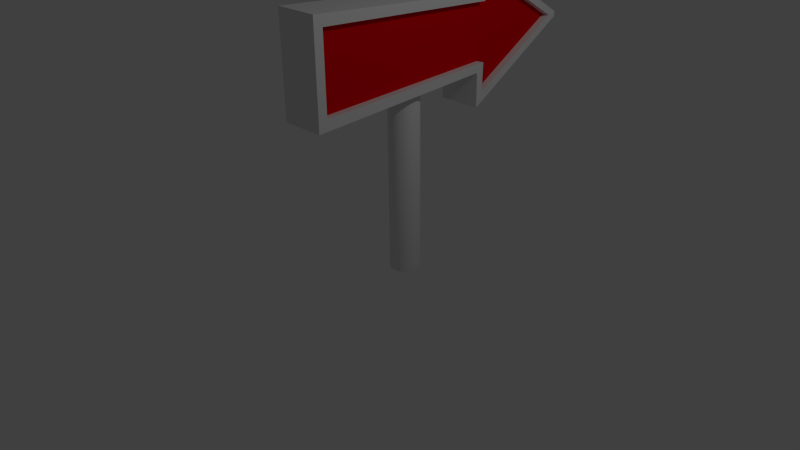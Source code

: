 # Source: Arrow.blend  (saved by Blender 2.75.0; exported with 4.5.12 LTS)
import bpy
from mathutils import Matrix  # noqa: F401  (used for matrix-valued properties, if any)

bpy.ops.wm.read_factory_settings(use_empty=True)
scene = bpy.context.scene
scene.name = 'Scene'

# ---- collections
col_collection_1 = bpy.data.collections.new('Collection 1'); scene.collection.children.link(col_collection_1)

# ---- materials (node trees are filled in below, after node groups)
mat_white_arrow = bpy.data.materials.new('White_Arrow')
mat_white_arrow.alpha_threshold = 0.0
mat_white_arrow.use_transparent_shadow = False
mat_white_arrow.roughness = 0.5
mat_red_arrow = bpy.data.materials.new('Red_Arrow')
mat_red_arrow.alpha_threshold = 0.0
mat_red_arrow.use_transparent_shadow = False
mat_red_arrow.diffuse_color = (0.8, 0.0, 0.004389, 1.0)
mat_red_arrow.roughness = 0.5
mat_red_arrow.line_color = (0.0, 0.0, 0.0, 1.0)

# ---- material node trees

# ---- world
world_world = bpy.data.worlds.new('World'); scene.world = world_world
world_world.color = (0.05088, 0.05088, 0.05088)
world_world.use_sun_shadow = False
world_world.sun_shadow_jitter_overblur = 0.0
world_world.cycles.sampling_method = 'MANUAL'
world_world.cycles.sample_map_resolution = 256

# ---- cameras
cam_camera = bpy.data.cameras.new('Camera')
cam_camera.clip_end = 100.0
cam_camera.lens = 35.0
cam_camera.sensor_width = 32.0
cam_camera.sensor_height = 18.0
cam_camera.ortho_scale = 7.314
cam_camera.dof.focus_distance = 0.0
cam_camera.dof.aperture_fstop = 128.0

# ---- lights
light_lamp = bpy.data.lights.new('Lamp', 'POINT')
light_lamp.transmission_factor = 0.0
light_lamp.cutoff_distance = 30.0
light_lamp.energy = 100.0
light_lamp.shadow_buffer_clip_start = 1.001
light_lamp.shadow_soft_size = 0.1
light_lamp.shadow_maximum_resolution = 0.006
light_lamp.use_absolute_resolution = True
light_lamp.cycles.use_multiple_importance_sampling = False

# ---- meshes
me_cylinder_001 = bpy.data.meshes.new('Cylinder.001')
me_cylinder_001.from_pydata([(0.0, 1.0, -1.0), (0.0, 1.0, 1.0), (0.3827, 0.9239, -1.0), (0.3827, 0.9239, 1.0), (0.7071, 0.7071, -1.0), (0.7071, 0.7071, 1.0), (0.9239, 0.3827, -1.0), (0.9239, 0.3827, 1.0), (1.0, -4.371e-08, -1.0), (1.0, -4.371e-08, 1.0), (0.9239, -0.3827, -1.0), (0.9239, -0.3827, 1.0), (0.7071, -0.7071, -1.0), (0.7071, -0.7071, 1.0), (0.3827, -0.9239, -1.0), (0.3827, -0.9239, 1.0), (1.51e-07, -1.0, -1.0), (1.51e-07, -1.0, 1.0), (-0.3827, -0.9239, -1.0), (-0.3827, -0.9239, 1.0), (-0.7071, -0.7071, -1.0), (-0.7071, -0.7071, 1.0), (-0.9239, -0.3827, -1.0), (-0.9239, -0.3827, 1.0), (-1.0, 1.192e-08, -1.0), (-1.0, 1.192e-08, 1.0), (-0.9239, 0.3827, -1.0), (-0.9239, 0.3827, 1.0), (-0.7071, 0.7071, -1.0), (-0.7071, 0.7071, 1.0), (-0.3827, 0.9239, -1.0), (-0.3827, 0.9239, 1.0)], [], [(0, 1, 3, 2), (2, 3, 5, 4), (4, 5, 7, 6), (6, 7, 9, 8), (8, 9, 11, 10), (10, 11, 13, 12), (12, 13, 15, 14), (14, 15, 17, 16), (16, 17, 19, 18), (18, 19, 21, 20), (20, 21, 23, 22), (22, 23, 25, 24), (24, 25, 27, 26), (26, 27, 29, 28), (3, 1, 31, 29, 27, 25, 23, 21, 19, 17, 15, 13, 11, 9, 7, 5), (30, 31, 1, 0), (28, 29, 31, 30), (0, 2, 4, 6, 8, 10, 12, 14, 16, 18, 20, 22, 24, 26, 28, 30)])
me_cylinder_001.polygons.foreach_set('use_smooth', [True] * 18)
me_cylinder_001.materials.append(mat_white_arrow)
me_cylinder_001.use_remesh_preserve_volume = False
me_cylinder_001.use_remesh_preserve_attributes = False
me_cylinder_001.use_mirror_vertex_groups = False
me_cylinder_001.update()
me_cube = bpy.data.meshes.new('Cube')
me_cube.from_pydata([(1.0, 1.551, -1.0), (1.0, -1.0, -1.318), (-1.0, -1.0, -1.318), (-1.0, 1.551, -1.0), (1.0, 1.551, 1.0), (1.0, -1.0, 1.318), (-1.0, -1.0, 1.318), (-1.0, 1.551, 1.0), (1.0, 1.553, -1.918), (-1.0, 1.553, -1.918), (1.0, 1.553, 1.918), (-1.0, 1.553, 1.918), (1.0, 3.07, -0.06483), (-1.0, 3.07, -0.06483), (1.0, 3.07, 0.06483), (-1.0, 3.07, 0.06483), (1.0, 1.665, -0.7708), (1.0, -0.8797, -1.016), (1.0, 1.665, 0.7708), (1.0, -0.8797, 1.016), (1.0, 1.648, -1.556), (1.0, 1.648, 1.556), (1.0, 2.946, -0.00433), (1.0, 2.946, 0.00433), (0.67, 1.649, -0.7708), (0.67, -0.8797, -1.016), (0.67, 1.649, 0.7708), (0.67, -0.8797, 1.016), (0.67, 1.648, -1.556), (0.67, 1.648, 1.556), (0.67, 2.946, -0.00433), (0.67, 2.946, 0.00433)], [], [(0, 1, 2, 3), (4, 7, 6, 5), (14, 10, 21, 23), (1, 5, 6, 2), (2, 6, 7, 3), (5, 1, 17, 19), (11, 10, 14, 15), (7, 4, 10, 11), (3, 7, 11, 9), (0, 3, 9, 8), (14, 12, 13, 15), (8, 12, 22, 20), (9, 11, 15, 13), (8, 9, 13, 12), (16, 20, 28, 24), (22, 23, 31, 30), (20, 22, 30, 28), (1, 0, 16, 17), (0, 8, 20, 16), (12, 14, 23, 22), (4, 5, 19, 18), (10, 4, 18, 21), (25, 24, 26, 27), (29, 28, 30, 31), (18, 19, 27, 26), (23, 21, 29, 31), (21, 18, 26, 29), (19, 17, 25, 27), (17, 16, 24, 25)])
me_cube.polygons.foreach_set('material_index', [1, 1, 1, 1, 1, 1, 1, 1, 1, 1, 1, 1, 1, 1, 1, 1, 1, 1, 1, 1, 1, 1, 0, 0, 1, 1, 1, 1, 1])
me_cube.materials.append(mat_red_arrow)
me_cube.materials.append(mat_white_arrow)
me_cube.use_remesh_preserve_volume = False
me_cube.use_remesh_preserve_attributes = False
me_cube.use_mirror_vertex_groups = False
me_cube.update()

# ---- objects
ob_cylinder = bpy.data.objects.new('Cylinder', me_cylinder_001)
ob_cube = bpy.data.objects.new('Cube', me_cube)
ob_lamp = bpy.data.objects.new('Lamp', light_lamp)
ob_camera = bpy.data.objects.new('Camera', cam_camera)

# ---- transforms, parenting, visibility, modifiers, constraints
ob_cylinder.location = (-0.01412, 0.5701, 0.8699)
ob_cylinder.scale = (0.2043, 0.2043, 1.25)
ob_cylinder.lineart.crease_threshold = 0.0
ob_cube.location = (0.0, 0.0, 2.627)
ob_cube.scale = (0.3, 1.0, 0.5)
ob_cube.lock_rotations_4d = False
ob_cube.empty_display_type = 'ARROWS'
ob_cube.lineart.crease_threshold = 0.0
ob_lamp.location = (4.076, 1.005, 5.904)
ob_lamp.rotation_euler = (0.6503, 0.05522, 1.866)
ob_lamp.lock_rotations_4d = False
ob_lamp.empty_display_type = 'ARROWS'
ob_lamp.color = (0.0, 0.0, 0.0, 0.0)
ob_lamp.lineart.crease_threshold = 0.0
ob_camera.location = (7.481, -6.508, 5.344)
ob_camera.rotation_euler = (1.109, 0.01082, 0.8149)
ob_camera.lock_rotations_4d = False
ob_camera.empty_display_type = 'ARROWS'
ob_camera.color = (0.0, 0.0, 0.0, 0.0)
ob_camera.display_type = 'WIRE'
ob_camera.lineart.crease_threshold = 0.0

# ---- collection membership
col_collection_1.objects.link(ob_cylinder)
col_collection_1.objects.link(ob_cube)
col_collection_1.objects.link(ob_lamp)
col_collection_1.objects.link(ob_camera)

# ---- scene / render settings (as saved in the file)
scene.camera = ob_camera
scene.frame_start = 1; scene.frame_end = 250; scene.frame_set(1)
scene.render.engine = 'BLENDER_EEVEE_NEXT'
scene.render.resolution_percentage = 50
scene.render.dither_intensity = 0.0
scene.cycles.use_denoising = False
scene.cycles.samples = 10
scene.cycles.sampling_pattern = 'TABULATED_SOBOL'
scene.cycles.light_sampling_threshold = 0.0
scene.cycles.use_adaptive_sampling = False
scene.cycles.use_light_tree = False
scene.cycles.blur_glossy = 0.0
scene.cycles.pixel_filter_type = 'GAUSSIAN'
scene.cycles.sample_clamp_indirect = 0.0
scene.view_settings.view_transform = 'Standard'
bpy.context.view_layer.update()
